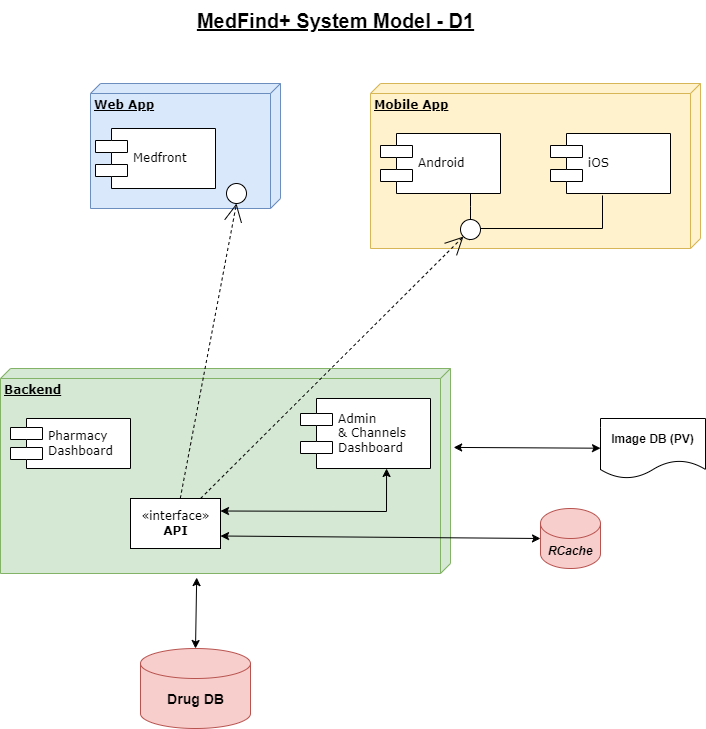

The diagram above was exported from draw.io. Its source (the exported page's mxGraphModel, read from the mxfile embedded in the PNG):
<mxGraphModel dx="1434" dy="778" grid="1" gridSize="10" guides="1" tooltips="1" connect="1" arrows="1" fold="1" page="1" pageScale="1" pageWidth="1100" pageHeight="850" background="#ffffff" math="0" shadow="0">
  <root>
    <mxCell id="0" />
    <mxCell id="1" parent="0" />
    <mxCell id="39150e848f15840c-1" value="&lt;b&gt;Web App&lt;/b&gt;" style="verticalAlign=top;align=left;spacingTop=8;spacingLeft=2;spacingRight=12;shape=cube;size=10;direction=south;fontStyle=4;html=1;rounded=0;shadow=0;comic=0;labelBackgroundColor=none;strokeWidth=1;fontFamily=Verdana;fontSize=12;fillColor=#dae8fc;strokeColor=#6c8ebf;" parent="1" vertex="1">
      <mxGeometry x="250" y="105" width="190" height="125" as="geometry" />
    </mxCell>
    <mxCell id="39150e848f15840c-2" value="&lt;b&gt;Mobile App&lt;/b&gt;" style="verticalAlign=top;align=left;spacingTop=8;spacingLeft=2;spacingRight=12;shape=cube;size=10;direction=south;fontStyle=4;html=1;rounded=0;shadow=0;comic=0;labelBackgroundColor=none;strokeWidth=1;fontFamily=Verdana;fontSize=12;fillColor=#fff2cc;strokeColor=#d6b656;" parent="1" vertex="1">
      <mxGeometry x="530" y="105" width="330" height="165" as="geometry" />
    </mxCell>
    <mxCell id="39150e848f15840c-3" value="&lt;b&gt;Backend&lt;/b&gt;" style="verticalAlign=top;align=left;spacingTop=8;spacingLeft=2;spacingRight=12;shape=cube;size=10;direction=south;fontStyle=4;html=1;rounded=0;shadow=0;comic=0;labelBackgroundColor=none;strokeWidth=1;fontFamily=Verdana;fontSize=12;fillColor=#d5e8d4;strokeColor=#82b366;" parent="1" vertex="1">
      <mxGeometry x="160" y="390" width="450" height="205" as="geometry" />
    </mxCell>
    <mxCell id="39150e848f15840c-5" value="Medfront" style="shape=component;align=left;spacingLeft=36;rounded=0;shadow=0;comic=0;labelBackgroundColor=none;strokeWidth=1;fontFamily=Verdana;fontSize=12;html=1;" parent="1" vertex="1">
      <mxGeometry x="255" y="150" width="120" height="60" as="geometry" />
    </mxCell>
    <mxCell id="39150e848f15840c-6" value="" style="ellipse;whiteSpace=wrap;html=1;rounded=0;shadow=0;comic=0;labelBackgroundColor=none;strokeWidth=1;fontFamily=Verdana;fontSize=12;align=center;" parent="1" vertex="1">
      <mxGeometry x="386" y="205" width="20" height="20" as="geometry" />
    </mxCell>
    <mxCell id="39150e848f15840c-7" value="Android" style="shape=component;align=left;spacingLeft=36;rounded=0;shadow=0;comic=0;labelBackgroundColor=none;strokeWidth=1;fontFamily=Verdana;fontSize=12;html=1;" parent="1" vertex="1">
      <mxGeometry x="540" y="155" width="120" height="60" as="geometry" />
    </mxCell>
    <mxCell id="39150e848f15840c-10" value="Admin&lt;br&gt;&amp;amp; Channels &lt;br&gt;Dashboard" style="shape=component;align=left;spacingLeft=36;rounded=0;shadow=0;comic=0;labelBackgroundColor=none;strokeWidth=1;fontFamily=Verdana;fontSize=12;html=1;" parent="1" vertex="1">
      <mxGeometry x="460" y="420" width="130" height="70" as="geometry" />
    </mxCell>
    <mxCell id="39150e848f15840c-11" style="edgeStyle=none;rounded=0;html=1;dashed=1;labelBackgroundColor=none;startArrow=none;startFill=0;startSize=8;endArrow=open;endFill=0;endSize=16;fontFamily=Verdana;fontSize=12;entryX=0.5;entryY=1;entryDx=0;entryDy=0;" parent="1" source="YRLC8kx0zA8VqUnMkEpF-1" target="39150e848f15840c-6" edge="1">
      <mxGeometry relative="1" as="geometry">
        <mxPoint x="400" y="435" as="sourcePoint" />
        <mxPoint x="310" y="270" as="targetPoint" />
      </mxGeometry>
    </mxCell>
    <mxCell id="39150e848f15840c-12" style="edgeStyle=none;rounded=0;html=1;dashed=1;labelBackgroundColor=none;startArrow=none;startFill=0;startSize=8;endArrow=open;endFill=0;endSize=16;fontFamily=Verdana;fontSize=12;" parent="1" source="YRLC8kx0zA8VqUnMkEpF-1" target="39150e848f15840c-9" edge="1">
      <mxGeometry relative="1" as="geometry" />
    </mxCell>
    <mxCell id="39150e848f15840c-13" style="edgeStyle=elbowEdgeStyle;rounded=0;html=1;labelBackgroundColor=none;startArrow=none;startFill=0;startSize=8;endArrow=none;endFill=0;endSize=16;fontFamily=Verdana;fontSize=12;" parent="1" source="39150e848f15840c-9" target="39150e848f15840c-7" edge="1">
      <mxGeometry relative="1" as="geometry" />
    </mxCell>
    <mxCell id="G-kiZLfdjXtB29xu1KnQ-1" value="iOS" style="shape=component;align=left;spacingLeft=36;rounded=0;shadow=0;comic=0;labelBackgroundColor=none;strokeWidth=1;fontFamily=Verdana;fontSize=12;html=1;" parent="1" vertex="1">
      <mxGeometry x="710" y="155" width="120" height="60" as="geometry" />
    </mxCell>
    <mxCell id="G-kiZLfdjXtB29xu1KnQ-2" style="edgeStyle=elbowEdgeStyle;rounded=0;html=1;labelBackgroundColor=none;startArrow=none;startFill=0;startSize=8;endArrow=none;endFill=0;endSize=16;fontFamily=Verdana;fontSize=12;entryX=0.433;entryY=1.033;entryDx=0;entryDy=0;entryPerimeter=0;" parent="1" source="39150e848f15840c-9" target="G-kiZLfdjXtB29xu1KnQ-1" edge="1">
      <mxGeometry relative="1" as="geometry">
        <mxPoint x="630" y="250" as="sourcePoint" />
        <mxPoint x="770" y="200" as="targetPoint" />
        <Array as="points">
          <mxPoint x="762" y="250" />
          <mxPoint x="762" y="240" />
        </Array>
      </mxGeometry>
    </mxCell>
    <mxCell id="YRLC8kx0zA8VqUnMkEpF-1" value="«interface»&lt;br&gt;&lt;b&gt;API&lt;/b&gt;" style="html=1;rounded=0;shadow=0;comic=0;labelBackgroundColor=none;strokeWidth=1;fontFamily=Verdana;fontSize=12;align=center;" parent="1" vertex="1">
      <mxGeometry x="290" y="520" width="90" height="50" as="geometry" />
    </mxCell>
    <mxCell id="YRLC8kx0zA8VqUnMkEpF-7" value="" style="endArrow=classic;startArrow=classic;html=1;rounded=0;exitX=0.5;exitY=0;exitDx=0;exitDy=0;exitPerimeter=0;entryX=1.02;entryY=0.564;entryDx=0;entryDy=0;entryPerimeter=0;" parent="1" source="YRLC8kx0zA8VqUnMkEpF-6" target="39150e848f15840c-3" edge="1">
      <mxGeometry width="50" height="50" relative="1" as="geometry">
        <mxPoint x="440" y="645" as="sourcePoint" />
        <mxPoint x="490" y="595" as="targetPoint" />
      </mxGeometry>
    </mxCell>
    <mxCell id="YRLC8kx0zA8VqUnMkEpF-10" value="&lt;u&gt;MedFind+ System Model - D1&lt;/u&gt;" style="text;html=1;align=center;verticalAlign=middle;resizable=0;points=[];autosize=1;strokeColor=none;fillColor=none;fontSize=20;fontStyle=1" parent="1" vertex="1">
      <mxGeometry x="345" y="22" width="300" height="40" as="geometry" />
    </mxCell>
    <mxCell id="YRLC8kx0zA8VqUnMkEpF-11" value="" style="edgeStyle=elbowEdgeStyle;rounded=0;html=1;labelBackgroundColor=none;startArrow=none;startFill=0;startSize=8;endArrow=none;endFill=0;endSize=16;fontFamily=Verdana;fontSize=12;entryX=0.433;entryY=1.033;entryDx=0;entryDy=0;entryPerimeter=0;" parent="1" target="39150e848f15840c-9" edge="1">
      <mxGeometry relative="1" as="geometry">
        <mxPoint x="630" y="250" as="sourcePoint" />
        <mxPoint x="762" y="217" as="targetPoint" />
        <Array as="points" />
      </mxGeometry>
    </mxCell>
    <mxCell id="39150e848f15840c-9" value="" style="ellipse;whiteSpace=wrap;html=1;rounded=0;shadow=0;comic=0;labelBackgroundColor=none;strokeWidth=1;fontFamily=Verdana;fontSize=12;align=center;" parent="1" vertex="1">
      <mxGeometry x="620" y="241" width="20" height="20" as="geometry" />
    </mxCell>
    <mxCell id="p3Q2Hy_iJysLKEJHhSZ5-1" value="Pharmacy&lt;br&gt;Dashboard" style="shape=component;align=left;spacingLeft=36;rounded=0;shadow=0;comic=0;labelBackgroundColor=none;strokeWidth=1;fontFamily=Verdana;fontSize=12;html=1;" parent="1" vertex="1">
      <mxGeometry x="170" y="440" width="120" height="50" as="geometry" />
    </mxCell>
    <mxCell id="p3Q2Hy_iJysLKEJHhSZ5-3" value="&lt;i&gt;&lt;b&gt;RCache&lt;/b&gt;&lt;/i&gt;" style="shape=cylinder3;whiteSpace=wrap;html=1;boundedLbl=1;backgroundOutline=1;size=15;fillColor=#f8cecc;strokeColor=#b85450;" parent="1" vertex="1">
      <mxGeometry x="700" y="530" width="60" height="60" as="geometry" />
    </mxCell>
    <mxCell id="p3Q2Hy_iJysLKEJHhSZ5-5" value="" style="endArrow=classic;startArrow=classic;html=1;rounded=0;exitX=1;exitY=0.25;exitDx=0;exitDy=0;entryX=0.662;entryY=1;entryDx=0;entryDy=0;entryPerimeter=0;" parent="1" source="YRLC8kx0zA8VqUnMkEpF-1" target="39150e848f15840c-10" edge="1">
      <mxGeometry width="50" height="50" relative="1" as="geometry">
        <mxPoint x="570" y="540" as="sourcePoint" />
        <mxPoint x="620" y="490" as="targetPoint" />
        <Array as="points">
          <mxPoint x="546" y="533" />
        </Array>
      </mxGeometry>
    </mxCell>
    <mxCell id="p3Q2Hy_iJysLKEJHhSZ5-6" value="" style="endArrow=classic;startArrow=classic;html=1;rounded=0;exitX=1;exitY=0.75;exitDx=0;exitDy=0;exitPerimeter=0;entryX=0;entryY=0.5;entryDx=0;entryDy=0;entryPerimeter=0;" parent="1" source="YRLC8kx0zA8VqUnMkEpF-1" target="p3Q2Hy_iJysLKEJHhSZ5-3" edge="1">
      <mxGeometry width="50" height="50" relative="1" as="geometry">
        <mxPoint x="550" y="540" as="sourcePoint" />
        <mxPoint x="630" y="500" as="targetPoint" />
        <Array as="points" />
      </mxGeometry>
    </mxCell>
    <mxCell id="EFh7SkYmPJ7jpBjZEkRR-1" value="&lt;b&gt;Image DB (PV)&lt;/b&gt;" style="shape=document;whiteSpace=wrap;html=1;boundedLbl=1;" parent="1" vertex="1">
      <mxGeometry x="760" y="440" width="105" height="60" as="geometry" />
    </mxCell>
    <mxCell id="EFh7SkYmPJ7jpBjZEkRR-2" value="" style="group" parent="1" vertex="1" connectable="0">
      <mxGeometry x="300" y="670" width="110" height="80" as="geometry" />
    </mxCell>
    <mxCell id="YRLC8kx0zA8VqUnMkEpF-6" value="" style="shape=cylinder3;whiteSpace=wrap;html=1;boundedLbl=1;backgroundOutline=1;size=15;fillColor=#f8cecc;strokeColor=#b85450;" parent="EFh7SkYmPJ7jpBjZEkRR-2" vertex="1">
      <mxGeometry width="110" height="80" as="geometry" />
    </mxCell>
    <mxCell id="YRLC8kx0zA8VqUnMkEpF-8" value="Drug DB" style="text;html=1;align=center;verticalAlign=middle;resizable=0;points=[];autosize=1;strokeColor=none;fillColor=none;fontSize=14;fontStyle=1" parent="EFh7SkYmPJ7jpBjZEkRR-2" vertex="1">
      <mxGeometry x="15" y="36" width="80" height="30" as="geometry" />
    </mxCell>
    <mxCell id="EFh7SkYmPJ7jpBjZEkRR-3" value="" style="endArrow=classic;startArrow=classic;html=1;rounded=0;entryX=0.385;entryY=-0.007;entryDx=0;entryDy=0;entryPerimeter=0;" parent="1" source="EFh7SkYmPJ7jpBjZEkRR-1" target="39150e848f15840c-3" edge="1">
      <mxGeometry width="50" height="50" relative="1" as="geometry">
        <mxPoint x="430" y="670" as="sourcePoint" />
        <mxPoint x="570" y="595" as="targetPoint" />
      </mxGeometry>
    </mxCell>
  </root>
</mxGraphModel>